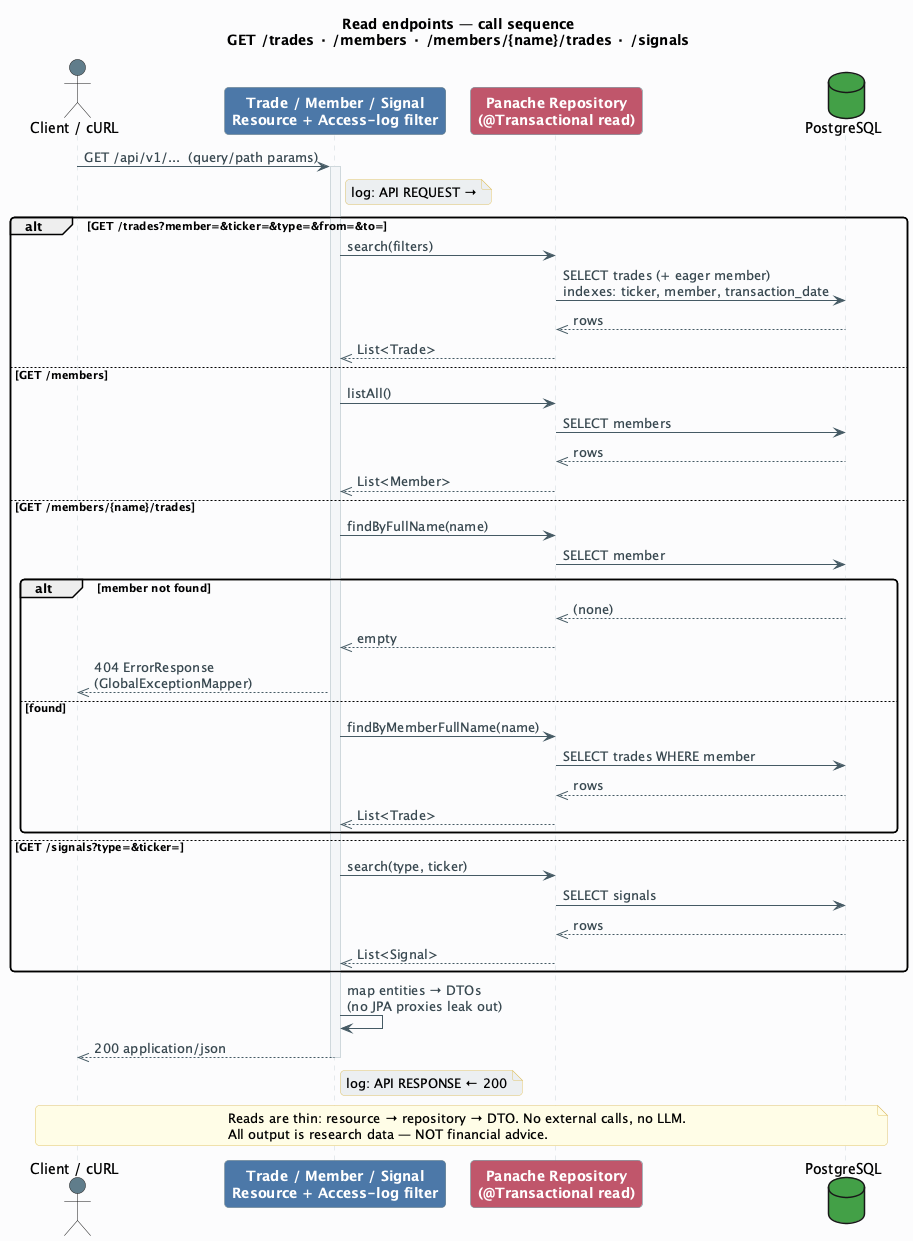

The diagram above was rendered by PlantUML. Its source (embedded in the PNG):
@startuml query-sequence
title Read endpoints — call sequence\nGET /trades · /members · /members/{name}/trades · /signals

skinparam backgroundColor #FCFCFD
skinparam shadowing false
skinparam roundcorner 8
skinparam ArrowColor #455A64
skinparam ArrowFontColor #37474F
skinparam sequenceLifeLineBorderColor #CFD8DC
skinparam sequenceLifeLineBackgroundColor #F4F6F8
skinparam noteBackgroundColor #FFF8E1
skinparam noteBorderColor #E0C46C
skinparam participant {
  BorderColor #546E7A
  FontColor #FFFFFF
  FontStyle bold
}

actor "Client / cURL" as C #607D8B
participant "Trade / Member / Signal\nResource + Access-log filter" as API #4C78A8
participant "Panache Repository\n(@Transactional read)" as REPO #C0566B
database "PostgreSQL" as DB #43A047

C -> API: GET /api/v1/...  (query/path params)
activate API
note right of API #ECEFF1: log: API REQUEST →

alt GET /trades?member=&ticker=&type=&from=&to=
  API -> REPO: search(filters)
  REPO -> DB: SELECT trades (+ eager member)\nindexes: ticker, member, transaction_date
  DB -->> REPO: rows
  REPO -->> API: List<Trade>

else GET /members
  API -> REPO: listAll()
  REPO -> DB: SELECT members
  DB -->> REPO: rows
  REPO -->> API: List<Member>

else GET /members/{name}/trades
  API -> REPO: findByFullName(name)
  REPO -> DB: SELECT member
  alt member not found
    DB -->> REPO: (none)
    REPO -->> API: empty
    API -->> C: 404 ErrorResponse\n(GlobalExceptionMapper)
  else found
    API -> REPO: findByMemberFullName(name)
    REPO -> DB: SELECT trades WHERE member
    DB -->> REPO: rows
    REPO -->> API: List<Trade>
  end

else GET /signals?type=&ticker=
  API -> REPO: search(type, ticker)
  REPO -> DB: SELECT signals
  DB -->> REPO: rows
  REPO -->> API: List<Signal>
end

API -> API: map entities → DTOs\n(no JPA proxies leak out)
API -->> C: 200 application/json
note right of API #ECEFF1: log: API RESPONSE ← 200
deactivate API

note across #FFFDE7
  Reads are thin: resource → repository → DTO. No external calls, no LLM.
  All output is research data — NOT financial advice.
end note
@enduml